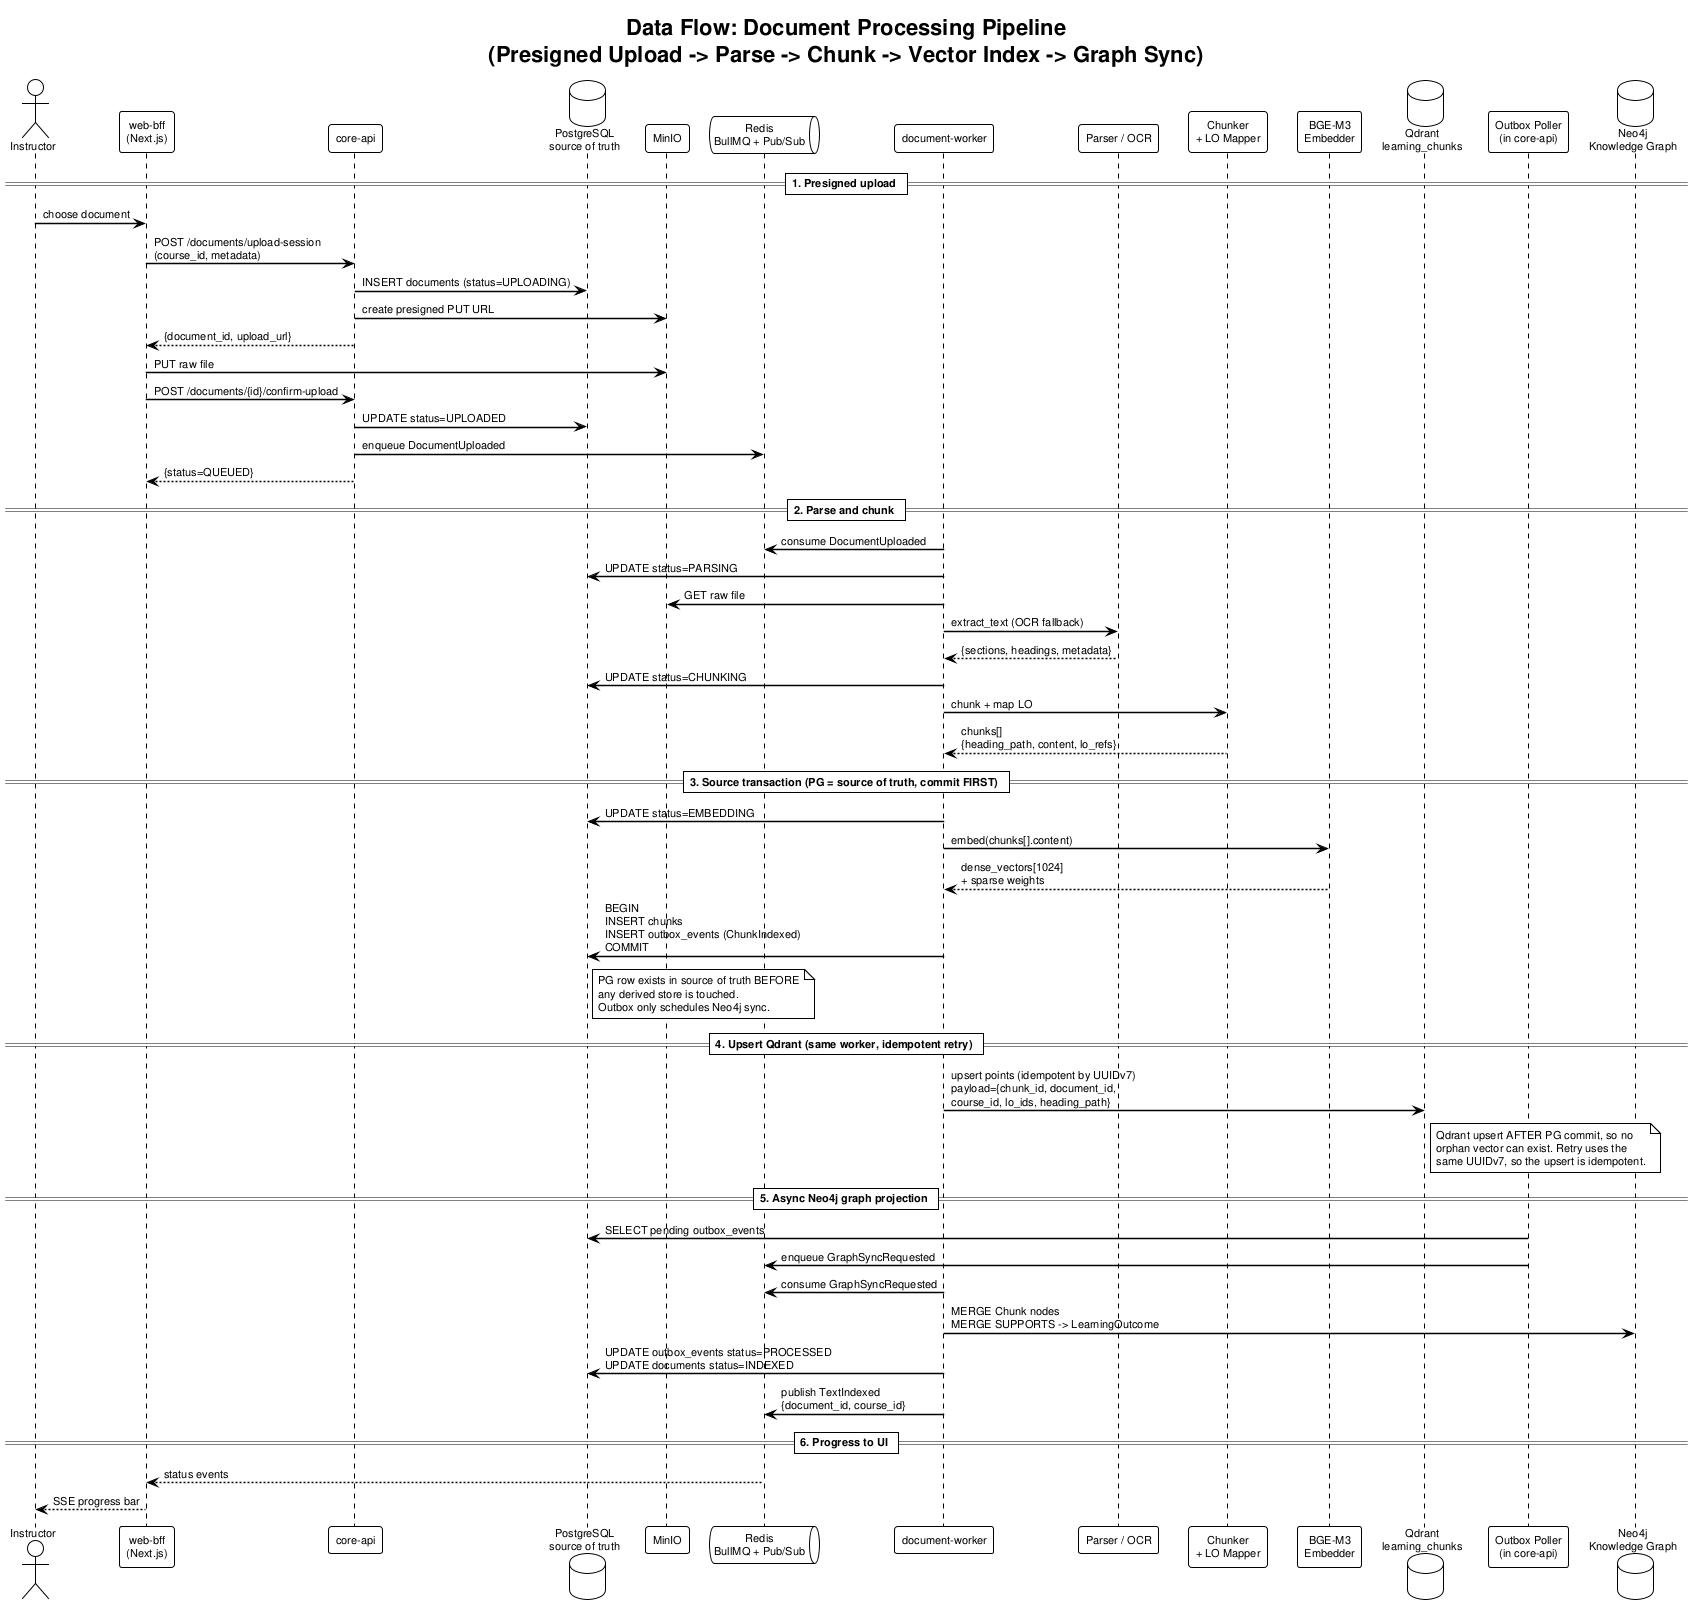

The diagram above was rendered by PlantUML. Its source (embedded in the PNG):
@startuml dataflow_text_pipeline
!theme plain
skinparam defaultFontName Arial
skinparam defaultFontSize 11
skinparam SequenceArrowThickness 1.5

title Data Flow: Document Processing Pipeline\n(Presigned Upload -> Parse -> Chunk -> Vector Index -> Graph Sync)

actor "Instructor" as Instructor
participant "web-bff\n(Next.js)" as Web
participant "core-api" as Core
database "PostgreSQL\nsource of truth" as PG
participant "MinIO" as MinIO
queue "Redis\nBullMQ + Pub/Sub" as Redis
participant "document-worker" as Worker
participant "Parser / OCR" as Parser
participant "Chunker\n+ LO Mapper" as Chunker
participant "BGE-M3\nEmbedder" as Embedder
database "Qdrant\nlearning_chunks" as Qdrant
participant "Outbox Poller\n(in core-api)" as Outbox
database "Neo4j\nKnowledge Graph" as Neo4j

== 1. Presigned upload ==
Instructor -> Web : choose document
Web -> Core : POST /documents/upload-session\n(course_id, metadata)
Core -> PG : INSERT documents (status=UPLOADING)
Core -> MinIO : create presigned PUT URL
Core --> Web : {document_id, upload_url}
Web -> MinIO : PUT raw file
Web -> Core : POST /documents/{id}/confirm-upload
Core -> PG : UPDATE status=UPLOADED
Core -> Redis : enqueue DocumentUploaded
Core --> Web : {status=QUEUED}

== 2. Parse and chunk ==
Worker -> Redis : consume DocumentUploaded
Worker -> PG : UPDATE status=PARSING
Worker -> MinIO : GET raw file
Worker -> Parser : extract_text (OCR fallback)
Parser --> Worker : {sections, headings, metadata}
Worker -> PG : UPDATE status=CHUNKING
Worker -> Chunker : chunk + map LO
Chunker --> Worker : chunks[]\n{heading_path, content, lo_refs}

== 3. Source transaction (PG = source of truth, commit FIRST) ==
Worker -> PG : UPDATE status=EMBEDDING
Worker -> Embedder : embed(chunks[].content)
Embedder --> Worker : dense_vectors[1024]\n+ sparse weights
Worker -> PG : BEGIN\nINSERT chunks\nINSERT outbox_events (ChunkIndexed)\nCOMMIT
note right of PG
  PG row exists in source of truth BEFORE
  any derived store is touched.
  Outbox only schedules Neo4j sync.
end note

== 4. Upsert Qdrant (same worker, idempotent retry) ==
Worker -> Qdrant : upsert points (idempotent by UUIDv7)\npayload={chunk_id, document_id,\ncourse_id, lo_ids, heading_path}
note right of Qdrant
  Qdrant upsert AFTER PG commit, so no
  orphan vector can exist. Retry uses the
  same UUIDv7, so the upsert is idempotent.
end note

== 5. Async Neo4j graph projection ==
Outbox -> PG : SELECT pending outbox_events
Outbox -> Redis : enqueue GraphSyncRequested
Worker -> Redis : consume GraphSyncRequested
Worker -> Neo4j : MERGE Chunk nodes\nMERGE SUPPORTS -> LearningOutcome
Worker -> PG : UPDATE outbox_events status=PROCESSED\nUPDATE documents status=INDEXED
Worker -> Redis : publish TextIndexed\n{document_id, course_id}

== 6. Progress to UI ==
Redis --> Web : status events
Web --> Instructor : SSE progress bar

@enduml